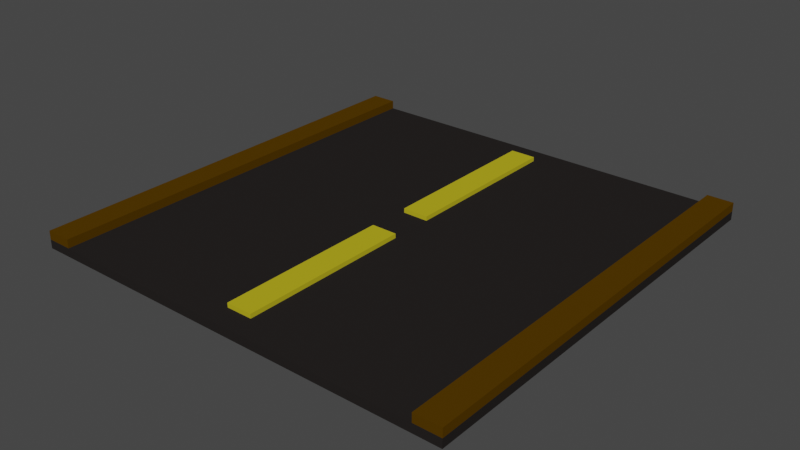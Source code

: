 # Source: road1.blend  (saved by Blender 2.82.7; exported with 4.5.12 LTS)
import bpy
from mathutils import Matrix  # noqa: F401  (used for matrix-valued properties, if any)

bpy.ops.wm.read_factory_settings(use_empty=True)
scene = bpy.context.scene
scene.name = 'Scene'

# ---- collections
col_collection = bpy.data.collections.new('Collection'); scene.collection.children.link(col_collection)

# ---- materials (node trees are filled in below, after node groups)
mat_material_007 = bpy.data.materials.new('Material.007')
mat_material_007.use_transparent_shadow = False
mat_material_007.diffuse_color = (0.02029, 0.01764, 0.01681, 1.0)
mat_material_007.roughness = 1.0
mat_material_007.specular_intensity = 0.0
mat_material_009 = bpy.data.materials.new('Material.009')
mat_material_009.use_transparent_shadow = False
mat_material_009.diffuse_color = (0.4969, 0.4233, 0.01681, 1.0)
mat_material_010 = bpy.data.materials.new('Material.010')
mat_material_010.use_transparent_shadow = False
mat_material_010.diffuse_color = (0.08438, 0.04092, 0.0006071, 1.0)
mat_material_008 = bpy.data.materials.new('Material.008')
mat_material_008.use_transparent_shadow = False
mat_material_008.diffuse_color = (0.4969, 0.4233, 0.01681, 1.0)
mat_material_011 = bpy.data.materials.new('Material.011')
mat_material_011.use_transparent_shadow = False
mat_material_011.diffuse_color = (0.08438, 0.04092, 0.0006071, 1.0)

# ---- material node trees

# ---- world
world_world = bpy.data.worlds.new('World'); scene.world = world_world
world_world.use_nodes = True; world_world.node_tree.nodes.clear()
_N = world_world.node_tree.nodes; _L = world_world.node_tree.links
n0 = _N.new('ShaderNodeOutputWorld'); n0.name = 'World Output'; n0.location = (300, 300)
n1 = _N.new('ShaderNodeBackground'); n1.name = 'Background'; n1.location = (10, 300)
n1.inputs[0].default_value = (0.05088, 0.05088, 0.05088, 1.0)
_L.new(n1.outputs[0], n0.inputs[0])
n0.is_active_output = True
world_world.color = (0.05088, 0.05088, 0.05088)
world_world.use_sun_shadow = False
world_world.sun_shadow_jitter_overblur = 0.0

# ---- meshes
me_cube = bpy.data.meshes.new('Cube')
me_cube.from_pydata([(1.0, 1.0, 1.0), (1.0, 1.0, -1.0), (1.0, -1.0, 1.0), (1.0, -1.0, -1.0), (-1.0, 1.0, 1.0), (-1.0, 1.0, -1.0), (-1.0, -1.0, 1.0), (-1.0, -1.0, -1.0)], [], [(0, 4, 6, 2), (3, 2, 6, 7), (7, 6, 4, 5), (5, 1, 3, 7), (1, 0, 2, 3), (5, 4, 0, 1)])
_uv = me_cube.uv_layers.new(name='UVMap')
_uv.uv.foreach_set('vector', [0.625, 0.5, 0.875, 0.5, 0.875, 0.75, 0.625, 0.75, 0.375, 0.75, 0.625, 0.75, 0.625, 1.0, 0.375, 1.0, 0.375, 0.0, 0.625, 0.0, 0.625, 0.25, 0.375, 0.25, 0.125, 0.5, 0.375, 0.5, 0.375, 0.75, 0.125, 0.75, 0.375, 0.5, 0.625, 0.5, 0.625, 0.75, 0.375, 0.75, 0.375, 0.25, 0.625, 0.25, 0.625, 0.5, 0.375, 0.5])
me_cube.materials.append(mat_material_007)
me_cube.use_remesh_preserve_volume = False
me_cube.use_remesh_preserve_attributes = False
me_cube.use_mirror_vertex_groups = False
me_cube.update()
me_cube_001 = bpy.data.meshes.new('Cube.001')
me_cube_001.from_pydata([(1.0, 1.0, 1.0), (1.0, 1.0, -1.0), (1.0, -1.0, 1.0), (1.0, -1.0, -1.0), (-1.0, 1.0, 1.0), (-1.0, 1.0, -1.0), (-1.0, -1.0, 1.0), (-1.0, -1.0, -1.0)], [], [(0, 4, 6, 2), (3, 2, 6, 7), (7, 6, 4, 5), (5, 1, 3, 7), (1, 0, 2, 3), (5, 4, 0, 1)])
_uv = me_cube_001.uv_layers.new(name='UVMap')
_uv.uv.foreach_set('vector', [0.625, 0.5, 0.875, 0.5, 0.875, 0.75, 0.625, 0.75, 0.375, 0.75, 0.625, 0.75, 0.625, 1.0, 0.375, 1.0, 0.375, 0.0, 0.625, 0.0, 0.625, 0.25, 0.375, 0.25, 0.125, 0.5, 0.375, 0.5, 0.375, 0.75, 0.125, 0.75, 0.375, 0.5, 0.625, 0.5, 0.625, 0.75, 0.375, 0.75, 0.375, 0.25, 0.625, 0.25, 0.625, 0.5, 0.375, 0.5])
me_cube_001.materials.append(mat_material_009)
me_cube_001.use_remesh_preserve_volume = False
me_cube_001.use_remesh_preserve_attributes = False
me_cube_001.use_mirror_vertex_groups = False
me_cube_001.update()
me_cube_002 = bpy.data.meshes.new('Cube.002')
me_cube_002.from_pydata([(1.0, 1.0, 1.0), (1.0, 1.0, -1.0), (1.0, -1.0, 1.0), (1.0, -1.0, -1.0), (-1.0, 1.0, 1.0), (-1.0, 1.0, -1.0), (-1.0, -1.0, 1.0), (-1.0, -1.0, -1.0)], [], [(0, 4, 6, 2), (3, 2, 6, 7), (7, 6, 4, 5), (5, 1, 3, 7), (1, 0, 2, 3), (5, 4, 0, 1)])
_uv = me_cube_002.uv_layers.new(name='UVMap')
_uv.uv.foreach_set('vector', [0.625, 0.5, 0.875, 0.5, 0.875, 0.75, 0.625, 0.75, 0.375, 0.75, 0.625, 0.75, 0.625, 1.0, 0.375, 1.0, 0.375, 0.0, 0.625, 0.0, 0.625, 0.25, 0.375, 0.25, 0.125, 0.5, 0.375, 0.5, 0.375, 0.75, 0.125, 0.75, 0.375, 0.5, 0.625, 0.5, 0.625, 0.75, 0.375, 0.75, 0.375, 0.25, 0.625, 0.25, 0.625, 0.5, 0.375, 0.5])
me_cube_002.materials.append(mat_material_010)
me_cube_002.use_remesh_preserve_volume = False
me_cube_002.use_remesh_preserve_attributes = False
me_cube_002.use_mirror_vertex_groups = False
me_cube_002.update()
me_cube_003 = bpy.data.meshes.new('Cube.003')
me_cube_003.from_pydata([(1.0, 1.0, 1.0), (1.0, 1.0, -1.0), (1.0, -1.0, 1.0), (1.0, -1.0, -1.0), (-1.0, 1.0, 1.0), (-1.0, 1.0, -1.0), (-1.0, -1.0, 1.0), (-1.0, -1.0, -1.0)], [], [(0, 4, 6, 2), (3, 2, 6, 7), (7, 6, 4, 5), (5, 1, 3, 7), (1, 0, 2, 3), (5, 4, 0, 1)])
_uv = me_cube_003.uv_layers.new(name='UVMap')
_uv.uv.foreach_set('vector', [0.625, 0.5, 0.875, 0.5, 0.875, 0.75, 0.625, 0.75, 0.375, 0.75, 0.625, 0.75, 0.625, 1.0, 0.375, 1.0, 0.375, 0.0, 0.625, 0.0, 0.625, 0.25, 0.375, 0.25, 0.125, 0.5, 0.375, 0.5, 0.375, 0.75, 0.125, 0.75, 0.375, 0.5, 0.625, 0.5, 0.625, 0.75, 0.375, 0.75, 0.375, 0.25, 0.625, 0.25, 0.625, 0.5, 0.375, 0.5])
me_cube_003.materials.append(mat_material_008)
me_cube_003.use_remesh_preserve_volume = False
me_cube_003.use_remesh_preserve_attributes = False
me_cube_003.use_mirror_vertex_groups = False
me_cube_003.update()
me_cube_004 = bpy.data.meshes.new('Cube.004')
me_cube_004.from_pydata([(1.0, 1.0, 1.0), (1.0, 1.0, -1.0), (1.0, -1.0, 1.0), (1.0, -1.0, -1.0), (-1.0, 1.0, 1.0), (-1.0, 1.0, -1.0), (-1.0, -1.0, 1.0), (-1.0, -1.0, -1.0)], [], [(0, 4, 6, 2), (3, 2, 6, 7), (7, 6, 4, 5), (5, 1, 3, 7), (1, 0, 2, 3), (5, 4, 0, 1)])
_uv = me_cube_004.uv_layers.new(name='UVMap')
_uv.uv.foreach_set('vector', [0.625, 0.5, 0.875, 0.5, 0.875, 0.75, 0.625, 0.75, 0.375, 0.75, 0.625, 0.75, 0.625, 1.0, 0.375, 1.0, 0.375, 0.0, 0.625, 0.0, 0.625, 0.25, 0.375, 0.25, 0.125, 0.5, 0.375, 0.5, 0.375, 0.75, 0.125, 0.75, 0.375, 0.5, 0.625, 0.5, 0.625, 0.75, 0.375, 0.75, 0.375, 0.25, 0.625, 0.25, 0.625, 0.5, 0.375, 0.5])
me_cube_004.materials.append(mat_material_011)
me_cube_004.use_remesh_preserve_volume = False
me_cube_004.use_remesh_preserve_attributes = False
me_cube_004.use_mirror_vertex_groups = False
me_cube_004.update()

# ---- objects
ob_cube = bpy.data.objects.new('Cube', me_cube)
ob_cube_001 = bpy.data.objects.new('Cube.001', me_cube_001)
ob_cube_002 = bpy.data.objects.new('Cube.002', me_cube_002)
ob_cube_003 = bpy.data.objects.new('Cube.003', me_cube_003)
ob_cube_004 = bpy.data.objects.new('Cube.004', me_cube_004)

# ---- transforms, parenting, visibility, modifiers, constraints
ob_cube.location = (0.5, 0.5, 0.01)
ob_cube.scale = (0.5, 0.5, 0.01)
ob_cube.lock_rotations_4d = False
ob_cube.empty_display_type = 'ARROWS'
ob_cube.lineart.crease_threshold = 0.0
ob_cube_001.location = (0.5, 0.25, 0.025)
ob_cube_001.scale = (0.03, 0.2, 0.005)
ob_cube_001.lock_rotations_4d = False
ob_cube_001.empty_display_type = 'ARROWS'
ob_cube_001.lineart.crease_threshold = 0.0
ob_cube_002.location = (0.97, 0.5, 0.03)
ob_cube_002.scale = (0.03, 0.5, 0.01)
ob_cube_002.lock_rotations_4d = False
ob_cube_002.empty_display_type = 'ARROWS'
ob_cube_002.lineart.crease_threshold = 0.0
ob_cube_003.location = (0.5, 0.75, 0.025)
ob_cube_003.scale = (0.03, 0.2, 0.005)
ob_cube_003.lock_rotations_4d = False
ob_cube_003.empty_display_type = 'ARROWS'
ob_cube_003.lineart.crease_threshold = 0.0
ob_cube_004.location = (0.03, 0.5, 0.03)
ob_cube_004.scale = (0.03, 0.5, 0.01)
ob_cube_004.lock_rotations_4d = False
ob_cube_004.empty_display_type = 'ARROWS'
ob_cube_004.lineart.crease_threshold = 0.0

# ---- collection membership
col_collection.objects.link(ob_cube)
col_collection.objects.link(ob_cube_001)
col_collection.objects.link(ob_cube_002)
col_collection.objects.link(ob_cube_003)
col_collection.objects.link(ob_cube_004)

# ---- scene / render settings (as saved in the file)
scene.frame_start = 1; scene.frame_end = 250; scene.frame_set(1)
scene.render.engine = 'BLENDER_EEVEE_NEXT'
scene.cycles.use_denoising = False
scene.cycles.samples = 128
scene.cycles.sampling_pattern = 'TABULATED_SOBOL'
scene.cycles.use_adaptive_sampling = False
scene.cycles.use_light_tree = False
scene.view_settings.view_transform = 'Filmic'
bpy.context.view_layer.update()

# ---- added for rendering (the .blend has no active camera and no usable light): camera, sun
cam_auto = bpy.data.cameras.new('AutoCamera')
cam_auto.lens = 50.0
cam_auto.sensor_width = 36.0
cam_auto.clip_end = 1000.0
ob_auto_camera = bpy.data.objects.new('AutoCamera', cam_auto)
scene.collection.objects.link(ob_auto_camera)
ob_auto_camera.location = (1.80899, -1.07079, 1.06719)
ob_auto_camera.rotation_euler = (1.09748, -7.21219e-08, 0.694738)
scene.camera = ob_auto_camera
light_auto_sun = bpy.data.lights.new('AutoSun', 'SUN')
light_auto_sun.energy = 3.0
light_auto_sun.angle = 0.0523599
ob_auto_sun = bpy.data.objects.new('AutoSun', light_auto_sun)
scene.collection.objects.link(ob_auto_sun)
ob_auto_sun.rotation_euler = (0.872665, 0.174533, 0.523599)
bpy.context.view_layer.update()

